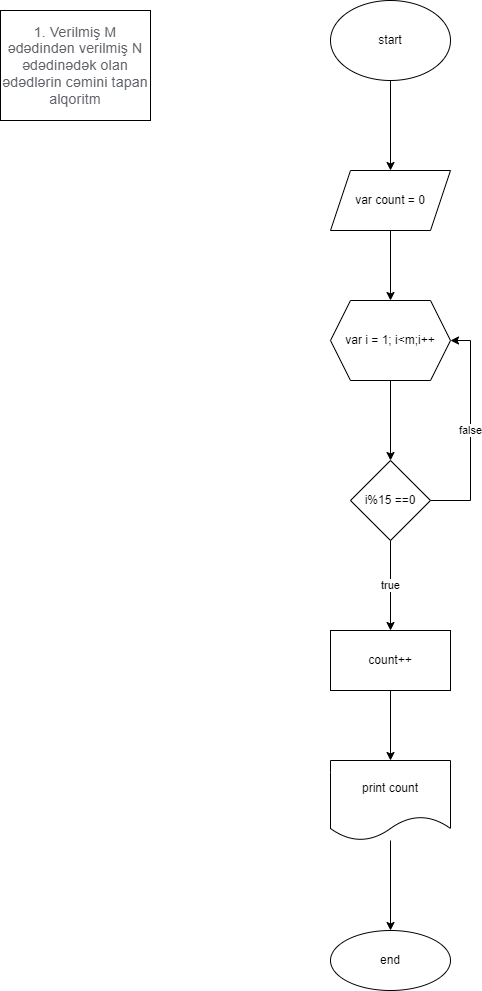

The diagram above was exported from draw.io. Its source (the exported page's mxGraphModel, read from the mxfile embedded in the PNG):
<mxGraphModel dx="782" dy="468" grid="1" gridSize="10" guides="1" tooltips="1" connect="1" arrows="1" fold="1" page="1" pageScale="1" pageWidth="850" pageHeight="1100" math="0" shadow="0">
  <root>
    <mxCell id="0" />
    <mxCell id="1" parent="0" />
    <mxCell id="ANyaFQnY_jW6RMdhgP5T-1" value="&lt;span style=&quot;color: rgb(95, 99, 104); font-family: Roboto, RobotoDraft, Helvetica, Arial, sans-serif; font-size: 14px; letter-spacing: 0.2px; text-align: start; background-color: rgb(255, 255, 255);&quot;&gt;1.&amp;nbsp;Verilmiş M ədədindən verilmiş N ədədinədək olan ədədlərin cəmini tapan alqoritm&lt;/span&gt;" style="rounded=0;whiteSpace=wrap;html=1;" vertex="1" parent="1">
      <mxGeometry x="10" y="20" width="150" height="110" as="geometry" />
    </mxCell>
    <mxCell id="ANyaFQnY_jW6RMdhgP5T-4" value="" style="edgeStyle=orthogonalEdgeStyle;rounded=0;orthogonalLoop=1;jettySize=auto;html=1;" edge="1" parent="1" source="ANyaFQnY_jW6RMdhgP5T-2" target="ANyaFQnY_jW6RMdhgP5T-3">
      <mxGeometry relative="1" as="geometry" />
    </mxCell>
    <mxCell id="ANyaFQnY_jW6RMdhgP5T-2" value="start" style="ellipse;whiteSpace=wrap;html=1;" vertex="1" parent="1">
      <mxGeometry x="340" y="10" width="120" height="80" as="geometry" />
    </mxCell>
    <mxCell id="ANyaFQnY_jW6RMdhgP5T-6" value="" style="edgeStyle=orthogonalEdgeStyle;rounded=0;orthogonalLoop=1;jettySize=auto;html=1;" edge="1" parent="1" source="ANyaFQnY_jW6RMdhgP5T-3" target="ANyaFQnY_jW6RMdhgP5T-5">
      <mxGeometry relative="1" as="geometry" />
    </mxCell>
    <mxCell id="ANyaFQnY_jW6RMdhgP5T-3" value="var count = 0" style="shape=parallelogram;perimeter=parallelogramPerimeter;whiteSpace=wrap;html=1;fixedSize=1;" vertex="1" parent="1">
      <mxGeometry x="340" y="180" width="120" height="60" as="geometry" />
    </mxCell>
    <mxCell id="ANyaFQnY_jW6RMdhgP5T-16" value="" style="edgeStyle=orthogonalEdgeStyle;rounded=0;orthogonalLoop=1;jettySize=auto;html=1;" edge="1" parent="1" source="ANyaFQnY_jW6RMdhgP5T-5" target="ANyaFQnY_jW6RMdhgP5T-15">
      <mxGeometry relative="1" as="geometry" />
    </mxCell>
    <mxCell id="ANyaFQnY_jW6RMdhgP5T-5" value="var i = 1; i&amp;lt;m;i++" style="shape=hexagon;perimeter=hexagonPerimeter2;whiteSpace=wrap;html=1;fixedSize=1;" vertex="1" parent="1">
      <mxGeometry x="340" y="310" width="120" height="80" as="geometry" />
    </mxCell>
    <mxCell id="ANyaFQnY_jW6RMdhgP5T-18" value="true" style="edgeStyle=orthogonalEdgeStyle;rounded=0;orthogonalLoop=1;jettySize=auto;html=1;" edge="1" parent="1" source="ANyaFQnY_jW6RMdhgP5T-15" target="ANyaFQnY_jW6RMdhgP5T-17">
      <mxGeometry relative="1" as="geometry" />
    </mxCell>
    <mxCell id="ANyaFQnY_jW6RMdhgP5T-20" value="false" style="edgeStyle=orthogonalEdgeStyle;rounded=0;orthogonalLoop=1;jettySize=auto;html=1;entryX=1;entryY=0.5;entryDx=0;entryDy=0;" edge="1" parent="1" source="ANyaFQnY_jW6RMdhgP5T-15" target="ANyaFQnY_jW6RMdhgP5T-5">
      <mxGeometry relative="1" as="geometry">
        <Array as="points">
          <mxPoint x="480" y="510" />
          <mxPoint x="480" y="350" />
        </Array>
      </mxGeometry>
    </mxCell>
    <mxCell id="ANyaFQnY_jW6RMdhgP5T-15" value="i%15 ==0" style="rhombus;whiteSpace=wrap;html=1;" vertex="1" parent="1">
      <mxGeometry x="360" y="470" width="80" height="80" as="geometry" />
    </mxCell>
    <mxCell id="ANyaFQnY_jW6RMdhgP5T-22" value="" style="edgeStyle=orthogonalEdgeStyle;rounded=0;orthogonalLoop=1;jettySize=auto;html=1;" edge="1" parent="1" source="ANyaFQnY_jW6RMdhgP5T-17" target="ANyaFQnY_jW6RMdhgP5T-21">
      <mxGeometry relative="1" as="geometry" />
    </mxCell>
    <mxCell id="ANyaFQnY_jW6RMdhgP5T-17" value="count++" style="whiteSpace=wrap;html=1;" vertex="1" parent="1">
      <mxGeometry x="340" y="640" width="120" height="60" as="geometry" />
    </mxCell>
    <mxCell id="ANyaFQnY_jW6RMdhgP5T-24" value="" style="edgeStyle=orthogonalEdgeStyle;rounded=0;orthogonalLoop=1;jettySize=auto;html=1;" edge="1" parent="1" source="ANyaFQnY_jW6RMdhgP5T-21" target="ANyaFQnY_jW6RMdhgP5T-23">
      <mxGeometry relative="1" as="geometry" />
    </mxCell>
    <mxCell id="ANyaFQnY_jW6RMdhgP5T-21" value="print count" style="shape=document;whiteSpace=wrap;html=1;boundedLbl=1;" vertex="1" parent="1">
      <mxGeometry x="340" y="770" width="120" height="80" as="geometry" />
    </mxCell>
    <mxCell id="ANyaFQnY_jW6RMdhgP5T-23" value="end" style="ellipse;whiteSpace=wrap;html=1;" vertex="1" parent="1">
      <mxGeometry x="340" y="940" width="120" height="60" as="geometry" />
    </mxCell>
  </root>
</mxGraphModel>